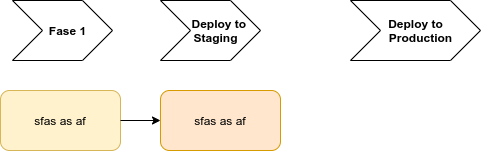

The diagram above was exported from draw.io. Its source (the exported page's mxGraphModel, read from the mxfile embedded in the PNG):
<mxGraphModel dx="418" dy="760" grid="1" gridSize="10" guides="1" tooltips="1" connect="1" arrows="1" fold="1" page="1" pageScale="1" pageWidth="827" pageHeight="1169" math="0" shadow="0">
  <root>
    <mxCell id="0" />
    <mxCell id="1" parent="0" />
    <mxCell id="HNkkpxumSzBe0-R9hxfD-2" value="sfas as af" style="rounded=1;whiteSpace=wrap;html=1;fillColor=#fff2cc;strokeColor=#d6b656;" vertex="1" parent="1">
      <mxGeometry x="100" y="130" width="120" height="60" as="geometry" />
    </mxCell>
    <mxCell id="HNkkpxumSzBe0-R9hxfD-3" value="&amp;nbsp; &amp;nbsp;Fase 1" style="html=1;shadow=0;dashed=0;align=center;verticalAlign=middle;shape=mxgraph.arrows2.arrow;dy=0;dx=30;notch=30;fontStyle=1" vertex="1" parent="1">
      <mxGeometry x="112" y="40" width="100" height="60" as="geometry" />
    </mxCell>
    <mxCell id="HNkkpxumSzBe0-R9hxfD-4" value="&amp;nbsp; &amp;nbsp; &amp;nbsp; Deploy to &lt;br&gt;&amp;nbsp; &amp;nbsp;Staging" style="html=1;shadow=0;dashed=0;align=center;verticalAlign=middle;shape=mxgraph.arrows2.arrow;dy=0;dx=30;notch=30;fontStyle=1" vertex="1" parent="1">
      <mxGeometry x="260" y="40" width="100" height="60" as="geometry" />
    </mxCell>
    <mxCell id="HNkkpxumSzBe0-R9hxfD-5" value="sfas as af" style="rounded=1;whiteSpace=wrap;html=1;fillColor=#ffe6cc;strokeColor=#d79b00;" vertex="1" parent="1">
      <mxGeometry x="260" y="130" width="120" height="60" as="geometry" />
    </mxCell>
    <mxCell id="HNkkpxumSzBe0-R9hxfD-6" value="&amp;nbsp;Deploy to &lt;br&gt;&amp;nbsp; &amp;nbsp;Production" style="html=1;shadow=0;dashed=0;align=center;verticalAlign=middle;shape=mxgraph.arrows2.arrow;dy=0;dx=30;notch=30;fontStyle=1" vertex="1" parent="1">
      <mxGeometry x="450" y="40" width="130" height="60" as="geometry" />
    </mxCell>
    <mxCell id="HNkkpxumSzBe0-R9hxfD-7" value="" style="endArrow=classic;html=1;exitX=1;exitY=0.5;exitDx=0;exitDy=0;entryX=0;entryY=0.5;entryDx=0;entryDy=0;" edge="1" parent="1" source="HNkkpxumSzBe0-R9hxfD-2" target="HNkkpxumSzBe0-R9hxfD-5">
      <mxGeometry width="50" height="50" relative="1" as="geometry">
        <mxPoint x="390" y="410" as="sourcePoint" />
        <mxPoint x="270" y="150" as="targetPoint" />
      </mxGeometry>
    </mxCell>
  </root>
</mxGraphModel>